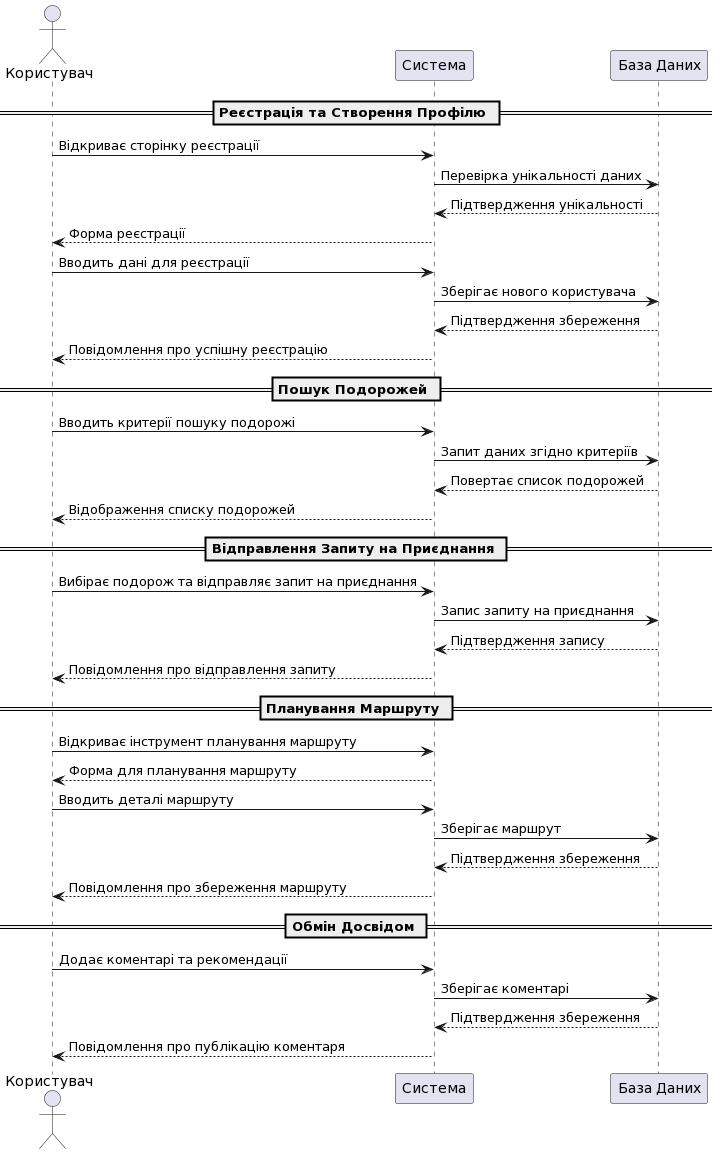

The diagram above was rendered by PlantUML. Its source (embedded in the PNG):
@startuml
actor Користувач as user
participant "Система" as system
participant "База Даних" as db

== Реєстрація та Створення Профілю ==
user -> system: Відкриває сторінку реєстрації
system -> db: Перевірка унікальності даних
db --> system: Підтвердження унікальності
system --> user: Форма реєстрації
user -> system: Вводить дані для реєстрації
system -> db: Зберігає нового користувача
db --> system: Підтвердження збереження
system --> user: Повідомлення про успішну реєстрацію

== Пошук Подорожей ==
user -> system: Вводить критерії пошуку подорожі
system -> db: Запит даних згідно критеріїв
db --> system: Повертає список подорожей
system --> user: Відображення списку подорожей

== Відправлення Запиту на Приєднання ==
user -> system: Вибірає подорож та відправляє запит на приєднання
system -> db: Запис запиту на приєднання
db --> system: Підтвердження запису
system --> user: Повідомлення про відправлення запиту

== Планування Маршруту ==
user -> system: Відкриває інструмент планування маршруту
system --> user: Форма для планування маршруту
user -> system: Вводить деталі маршруту
system -> db: Зберігає маршрут
db --> system: Підтвердження збереження
system --> user: Повідомлення про збереження маршруту

== Обмін Досвідом ==
user -> system: Додає коментарі та рекомендації
system -> db: Зберігає коментарі
db --> system: Підтвердження збереження
system --> user: Повідомлення про публікацію коментаря
@enduml